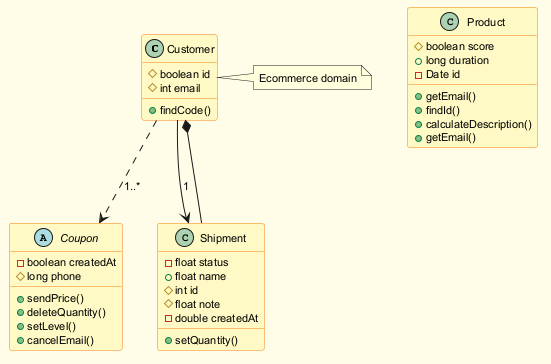

The diagram above was rendered by PlantUML. Its source (embedded in the PNG):
@startuml
skinparam backgroundColor #FFFDE7
skinparam classBackgroundColor #FFF9C4
skinparam classBorderColor #F57F17
skinparam defaultFontSize 11
class Customer {
  #boolean id
  #int email
  +findCode()
}
abstract class Coupon {
  -boolean createdAt
  #long phone
  +sendPrice()
  +deleteQuantity()
  +setLevel()
  +cancelEmail()
}
class Product {
  #boolean score
  +long duration
  -Date id
  +getEmail()
  +findId()
  +calculateDescription()
  +getEmail()
}
class Shipment {
  -float status
  +float name
  #int id
  #float note
  -double createdAt
  +setQuantity()
}
Customer --> Shipment : "1"
Customer ..> Coupon : "1..*"
Shipment --* Customer
note right of Customer : Ecommerce domain
@enduml